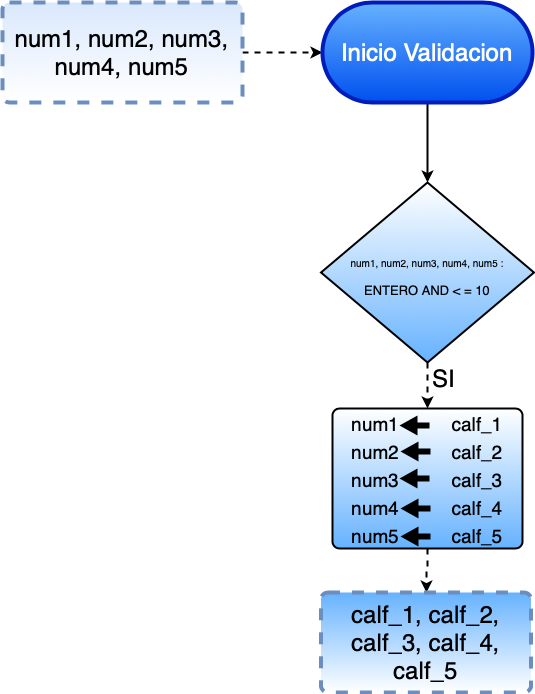

The diagram above was exported from draw.io. Its source (the exported page's mxGraphModel, read from the mxfile embedded in the PNG):
<mxGraphModel dx="830" dy="704" grid="1" gridSize="10" guides="1" tooltips="1" connect="1" arrows="1" fold="1" page="1" pageScale="1" pageWidth="827" pageHeight="1169" math="0" shadow="0">
  <root>
    <mxCell id="0" />
    <mxCell id="1" parent="0" />
    <mxCell id="3ZCFLqAC86FZ9CWjE5m1-12" value="" style="edgeStyle=orthogonalEdgeStyle;rounded=0;orthogonalLoop=1;jettySize=auto;html=1;fontSize=24;dashed=1;strokeWidth=2;" edge="1" parent="1" source="3ZCFLqAC86FZ9CWjE5m1-3" target="3ZCFLqAC86FZ9CWjE5m1-4">
      <mxGeometry relative="1" as="geometry" />
    </mxCell>
    <mxCell id="3ZCFLqAC86FZ9CWjE5m1-3" value="&lt;font style=&quot;font-size: 24px&quot;&gt;num1, num2, num3, num4, num5&lt;/font&gt;" style="rounded=1;whiteSpace=wrap;html=1;absoluteArcSize=1;arcSize=14;strokeWidth=4;dashed=1;strokeColor=#6c8ebf;fillColor=#dae8fc;gradientColor=#ffffff;" vertex="1" parent="1">
      <mxGeometry x="20" y="20" width="240" height="100" as="geometry" />
    </mxCell>
    <mxCell id="3ZCFLqAC86FZ9CWjE5m1-10" value="" style="edgeStyle=orthogonalEdgeStyle;rounded=0;orthogonalLoop=1;jettySize=auto;html=1;fontSize=24;strokeWidth=2;" edge="1" parent="1" source="3ZCFLqAC86FZ9CWjE5m1-4">
      <mxGeometry relative="1" as="geometry">
        <mxPoint x="445" y="200" as="targetPoint" />
      </mxGeometry>
    </mxCell>
    <mxCell id="3ZCFLqAC86FZ9CWjE5m1-4" value="&lt;font style=&quot;font-size: 24px&quot;&gt;Inicio Validacion&lt;/font&gt;" style="html=1;dashed=0;whitespace=wrap;shape=mxgraph.dfd.start;strokeColor=#001DBC;strokeWidth=4;fillColor=#0050ef;fontColor=#ffffff;gradientColor=#66B2FF;gradientDirection=north;" vertex="1" parent="1">
      <mxGeometry x="340" y="20" width="210" height="100" as="geometry" />
    </mxCell>
    <mxCell id="3ZCFLqAC86FZ9CWjE5m1-24" value="" style="edgeStyle=orthogonalEdgeStyle;rounded=0;orthogonalLoop=1;jettySize=auto;html=1;strokeWidth=2;fontSize=24;entryX=0.5;entryY=0;entryDx=0;entryDy=0;dashed=1;" edge="1" parent="1" source="3ZCFLqAC86FZ9CWjE5m1-9" target="3ZCFLqAC86FZ9CWjE5m1-15">
      <mxGeometry relative="1" as="geometry" />
    </mxCell>
    <mxCell id="3ZCFLqAC86FZ9CWjE5m1-9" value="&lt;font size=&quot;1&quot;&gt;num1, num2, num3, num4, num5 : &lt;/font&gt;&lt;font style=&quot;font-size: 13px&quot;&gt;ENTERO AND &amp;lt; = 10&lt;/font&gt;" style="strokeWidth=2;html=1;shape=mxgraph.flowchart.decision;whiteSpace=wrap;gradientColor=#66B2FF;fontSize=24;" vertex="1" parent="1">
      <mxGeometry x="338.5" y="200" width="213" height="180" as="geometry" />
    </mxCell>
    <mxCell id="3ZCFLqAC86FZ9CWjE5m1-26" value="" style="edgeStyle=orthogonalEdgeStyle;rounded=0;orthogonalLoop=1;jettySize=auto;html=1;dashed=1;strokeWidth=2;fontSize=24;" edge="1" parent="1" source="3ZCFLqAC86FZ9CWjE5m1-15" target="3ZCFLqAC86FZ9CWjE5m1-25">
      <mxGeometry relative="1" as="geometry" />
    </mxCell>
    <mxCell id="3ZCFLqAC86FZ9CWjE5m1-15" value="&lt;font style=&quot;font-size: 19px&quot;&gt;num1 &amp;nbsp; &amp;nbsp; &amp;nbsp; &amp;nbsp; &amp;nbsp;calf_1&lt;br&gt;num2 &amp;nbsp; &amp;nbsp; &amp;nbsp; &amp;nbsp; &amp;nbsp;calf_2&lt;br&gt;num3 &amp;nbsp; &amp;nbsp; &amp;nbsp; &amp;nbsp; &amp;nbsp;calf_3&lt;br&gt;num4 &amp;nbsp; &amp;nbsp; &amp;nbsp; &amp;nbsp; &amp;nbsp;calf_4&lt;br&gt;num5 &amp;nbsp; &amp;nbsp; &amp;nbsp; &amp;nbsp; &amp;nbsp;calf_5&lt;/font&gt;" style="rounded=1;whiteSpace=wrap;html=1;absoluteArcSize=1;arcSize=14;strokeWidth=2;gradientColor=#66B2FF;fontSize=24;" vertex="1" parent="1">
      <mxGeometry x="350" y="426" width="190" height="140" as="geometry" />
    </mxCell>
    <mxCell id="3ZCFLqAC86FZ9CWjE5m1-16" value="" style="html=1;shadow=0;dashed=0;align=center;verticalAlign=middle;shape=mxgraph.arrows2.arrow;dy=0.7;dx=18;flipH=1;notch=0;strokeColor=none;strokeWidth=1;gradientColor=none;fontSize=24;fillColor=#000000;" vertex="1" parent="1">
      <mxGeometry x="417" y="433" width="30" height="20" as="geometry" />
    </mxCell>
    <mxCell id="3ZCFLqAC86FZ9CWjE5m1-18" value="" style="html=1;shadow=0;dashed=0;align=center;verticalAlign=middle;shape=mxgraph.arrows2.arrow;dy=0.7;dx=18;flipH=1;notch=0;strokeColor=none;strokeWidth=1;gradientColor=none;fontSize=24;fillColor=#000000;" vertex="1" parent="1">
      <mxGeometry x="418" y="459" width="30" height="20" as="geometry" />
    </mxCell>
    <mxCell id="3ZCFLqAC86FZ9CWjE5m1-19" value="" style="html=1;shadow=0;dashed=0;align=center;verticalAlign=middle;shape=mxgraph.arrows2.arrow;dy=0.7;dx=18;flipH=1;notch=0;strokeColor=none;strokeWidth=1;gradientColor=none;fontSize=24;fillColor=#000000;" vertex="1" parent="1">
      <mxGeometry x="417" y="486" width="30" height="20" as="geometry" />
    </mxCell>
    <mxCell id="3ZCFLqAC86FZ9CWjE5m1-20" value="" style="html=1;shadow=0;dashed=0;align=center;verticalAlign=middle;shape=mxgraph.arrows2.arrow;dy=0.7;dx=18;flipH=1;notch=0;strokeColor=none;strokeWidth=1;gradientColor=none;fontSize=24;fillColor=#000000;" vertex="1" parent="1">
      <mxGeometry x="418" y="516" width="30" height="20" as="geometry" />
    </mxCell>
    <mxCell id="3ZCFLqAC86FZ9CWjE5m1-21" value="" style="html=1;shadow=0;dashed=0;align=center;verticalAlign=middle;shape=mxgraph.arrows2.arrow;dy=0.7;dx=18;flipH=1;notch=0;strokeColor=none;strokeWidth=1;gradientColor=none;fontSize=24;fillColor=#000000;" vertex="1" parent="1">
      <mxGeometry x="418" y="544" width="30" height="20" as="geometry" />
    </mxCell>
    <mxCell id="3ZCFLqAC86FZ9CWjE5m1-23" value="SI" style="text;html=1;resizable=0;points=[];autosize=1;align=left;verticalAlign=top;spacingTop=-4;fontSize=24;" vertex="1" parent="1">
      <mxGeometry x="448" y="380" width="40" height="30" as="geometry" />
    </mxCell>
    <mxCell id="3ZCFLqAC86FZ9CWjE5m1-25" value="calf_1, calf_2, calf_3, calf_4, calf_5" style="rounded=1;whiteSpace=wrap;html=1;absoluteArcSize=1;arcSize=14;strokeWidth=4;fontSize=24;fillColor=#66B2FF;strokeColor=#6c8ebf;gradientColor=#ffffff;dashed=1;" vertex="1" parent="1">
      <mxGeometry x="338.5" y="610" width="210" height="100" as="geometry" />
    </mxCell>
  </root>
</mxGraphModel>